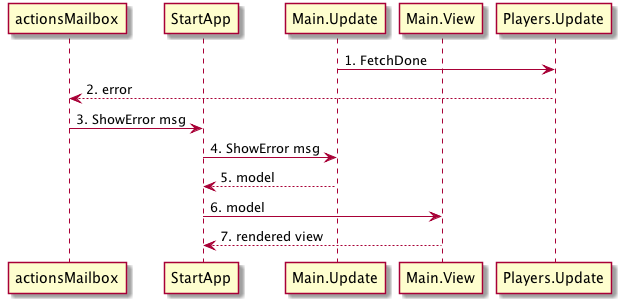

The diagram above was rendered by PlantUML. Its source (embedded in the PNG):
@startuml
participant actionsMailbox as AM
participant StartApp as SA
participant Main.Update as MU
participant Main.View as MV
participant Players.Update as PU

MU -> PU: 1. FetchDone
PU --> AM: 2. error
AM -> SA: 3. ShowError msg
SA -> MU: 4. ShowError msg
MU --> SA: 5. model
SA -> MV: 6. model
MV --> SA: 7. rendered view
@enduml